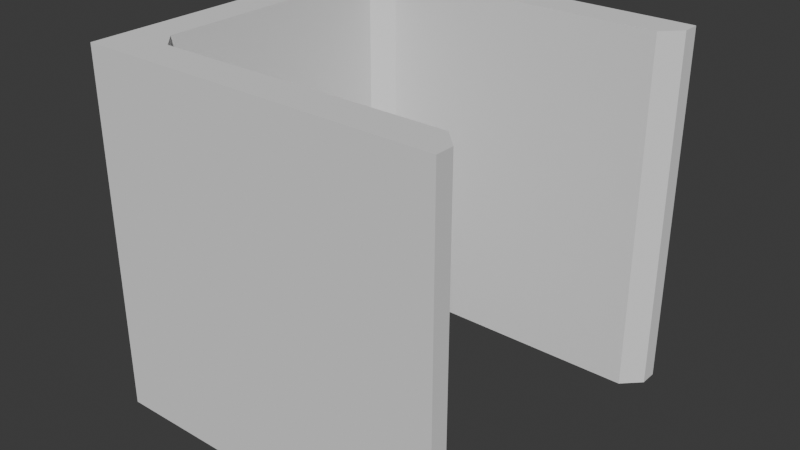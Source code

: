 # Source: CubicleBorders.blend  (saved by Blender 4.2.66; exported with 4.5.12 LTS)
import bpy
from mathutils import Matrix  # noqa: F401  (used for matrix-valued properties, if any)

bpy.ops.wm.read_factory_settings(use_empty=True)
scene = bpy.context.scene
scene.name = 'Scene'

# ---- collections
col_collection = bpy.data.collections.new('Collection'); scene.collection.children.link(col_collection)

# ---- world
world_world = bpy.data.worlds.new('World'); scene.world = world_world
world_world.use_nodes = True; world_world.node_tree.nodes.clear()
_N = world_world.node_tree.nodes; _L = world_world.node_tree.links
n0 = _N.new('ShaderNodeOutputWorld'); n0.name = 'World Output'; n0.location = (300, 300)
n1 = _N.new('ShaderNodeBackground'); n1.name = 'Background'; n1.location = (10, 300)
n1.inputs[0].default_value = (0.05088, 0.05088, 0.05088, 1.0)
_L.new(n1.outputs[0], n0.inputs[0])
n0.is_active_output = True
world_world.color = (0.05088, 0.05088, 0.05088)
world_world.sun_shadow_jitter_overblur = 0.0

# ---- meshes
me_cube_002 = bpy.data.meshes.new('Cube.002')
me_cube_002.from_pydata([(-1.0, -1.0, -1.0), (-1.0, -1.0, 1.0), (-1.0, 1.0, -1.0), (-1.0, 1.0, 1.0), (1.0, -1.0, -1.0), (1.0, -1.0, 1.0), (1.0, 1.0, -1.0), (1.0, 1.0, 1.0), (-0.8, 0.7, 1.0), (-0.7, 0.8, 1.0), (-0.7, 0.8, -1.0), (-0.8, 0.7, -1.0), (-0.8, -0.7, -1.0), (-0.7, -0.8, -1.0), (-0.7, -0.8, 1.0), (-0.8, -0.7, 1.0), (0.9, 0.8, 1.0), (1.0, 0.9, 1.0), (1.0, 0.9, -1.0), (0.9, 0.8, -1.0), (0.9, -0.8, -1.0), (1.0, -0.9, -1.0), (1.0, -0.9, 1.0), (0.9, -0.8, 1.0)], [], [(0, 1, 3, 2), (2, 3, 7, 6), (4, 5, 1, 0), (23, 20, 13, 14), (5, 4, 21, 22), (11, 8, 15, 12), (8, 11, 10, 9), (14, 13, 12, 15), (6, 7, 17, 18), (16, 19, 18, 17), (22, 21, 20, 23), (19, 16, 9, 10), (3, 9, 7), (7, 9, 16), (9, 3, 8), (8, 3, 1), (17, 7, 16), (15, 8, 1), (14, 15, 1), (14, 5, 23), (1, 5, 14), (5, 22, 23)])
_uv = me_cube_002.uv_layers.new(name='UVMap')
_uv.uv.foreach_set('vector', [0.375, 0.0, 0.625, 0.0, 0.625, 0.25, 0.375, 0.25, 0.375, 0.25, 0.625, 0.25, 0.625, 0.5, 0.375, 0.5, 0.375, 0.75, 0.625, 0.75, 0.625, 1.0, 0.375, 1.0, 0.625, 0.75, 0.375, 0.75, 0.375, 0.75, 0.625, 0.75, 0.625, 0.75, 0.375, 0.75, 0.375, 0.75, 0.625, 0.75, 0.375, 0.5156, 0.625, 0.5156, 0.625, 0.7344, 0.375, 0.7344, 0.625, 0.5156, 0.375, 0.5156, 0.375, 0.5, 0.625, 0.5, 0.625, 0.75, 0.375, 0.75, 0.375, 0.7344, 0.625, 0.7344, 0.375, 0.5, 0.625, 0.5, 0.625, 0.5, 0.375, 0.5, 0.625, 0.5, 0.375, 0.5, 0.375, 0.5, 0.625, 0.5, 0.625, 0.75, 0.375, 0.75, 0.375, 0.75, 0.625, 0.75, 0.375, 0.5, 0.625, 0.5, 0.625, 0.5, 0.375, 0.5, 0.0, 0.0, 0.0, 0.0, 0.0, 0.0, 0.0, 0.0, 0.0, 0.0, 0.0, 0.0, 0.0, 0.0, 0.0, 0.0, 0.0, 0.0, 0.0, 0.0, 0.0, 0.0, 0.0, 0.0, 0.0, 0.0, 0.0, 0.0, 0.0, 0.0, 0.0, 0.0, 0.0, 0.0, 0.0, 0.0, 0.0, 0.0, 0.0, 0.0, 0.0, 0.0, 0.0, 0.0, 0.0, 0.0, 0.0, 0.0, 0.0, 0.0, 0.0, 0.0, 0.0, 0.0, 0.0, 0.0, 0.0, 0.0, 0.0, 0.0])
me_cube_002.update()

# ---- objects
ob_cube = bpy.data.objects.new('Cube', me_cube_002)

# ---- transforms, parenting, visibility, modifiers, constraints
ob_cube.location = (0.0, 0.0, 0.0)
ob_cube.scale = (3.0, 3.0, 3.0)

# ---- collection membership
col_collection.objects.link(ob_cube)

# ---- scene / render settings (as saved in the file)
scene.frame_start = 1; scene.frame_end = 250; scene.frame_set(1)
scene.render.engine = 'BLENDER_EEVEE_NEXT'
bpy.context.view_layer.update()

# ---- added for rendering (the .blend has no active camera and no usable light): camera, sun
cam_auto = bpy.data.cameras.new('AutoCamera')
cam_auto.lens = 50.0
cam_auto.sensor_width = 36.0
cam_auto.clip_end = 1000.0
ob_auto_camera = bpy.data.objects.new('AutoCamera', cam_auto)
scene.collection.objects.link(ob_auto_camera)
ob_auto_camera.location = (9.61522, -11.5383, 7.69217)
ob_auto_camera.rotation_euler = (1.09748, -7.21219e-08, 0.694738)
scene.camera = ob_auto_camera
light_auto_sun = bpy.data.lights.new('AutoSun', 'SUN')
light_auto_sun.energy = 3.0
light_auto_sun.angle = 0.0523599
ob_auto_sun = bpy.data.objects.new('AutoSun', light_auto_sun)
scene.collection.objects.link(ob_auto_sun)
ob_auto_sun.rotation_euler = (0.872665, 0.174533, 0.523599)
bpy.context.view_layer.update()
